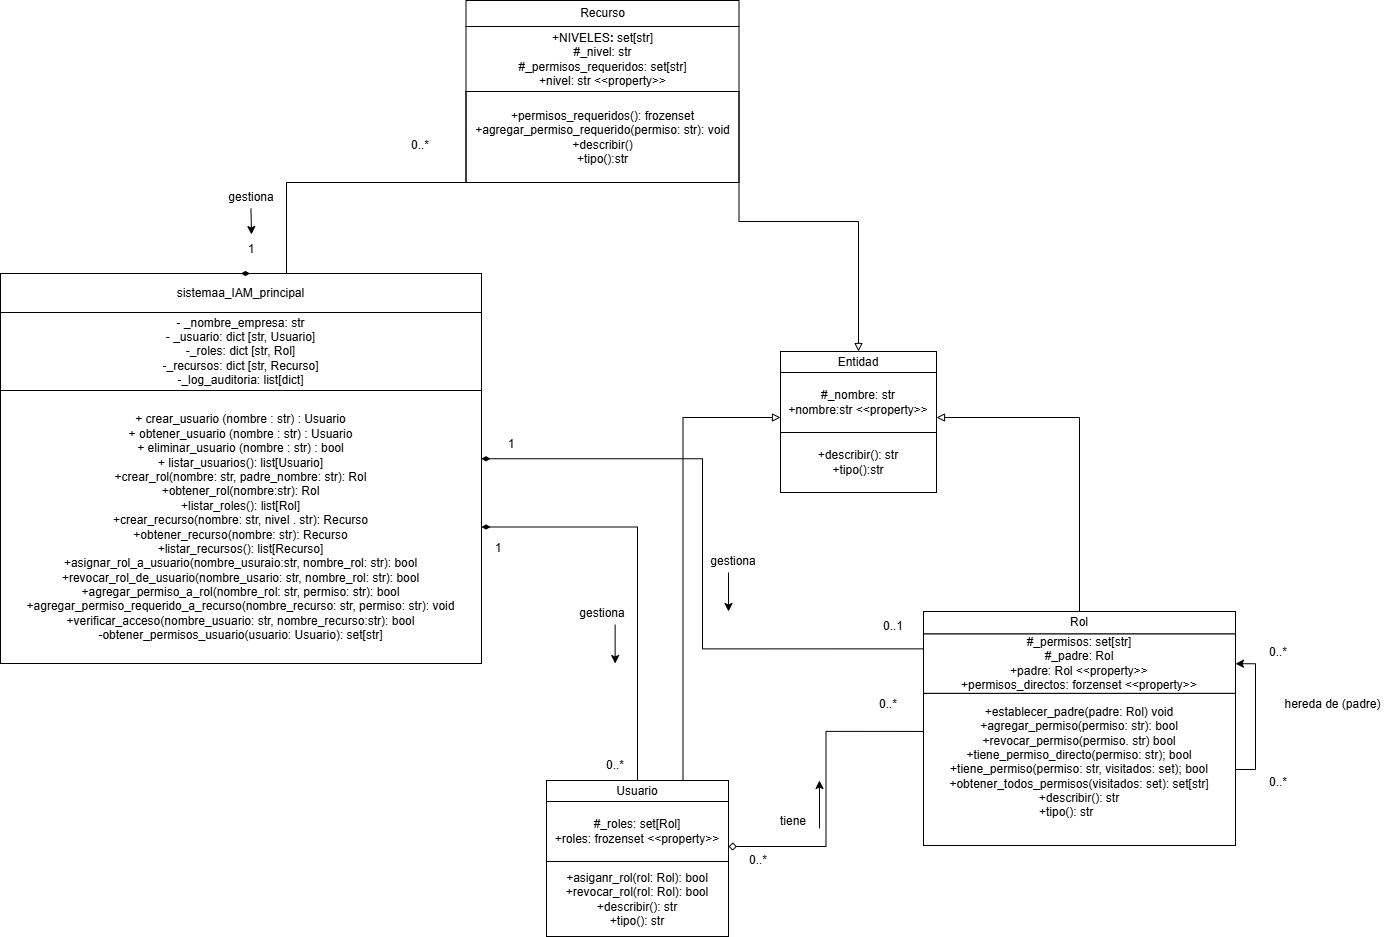

The diagram above was exported from draw.io. Its source (the exported page's mxGraphModel, read from the mxfile embedded in the PNG):
<mxGraphModel dx="1501" dy="955" grid="1" gridSize="13" guides="1" tooltips="1" connect="1" arrows="1" fold="1" page="1" pageScale="1" pageWidth="2339" pageHeight="3300" math="0" shadow="0">
  <root>
    <mxCell id="0" />
    <mxCell id="1" parent="0" />
    <mxCell id="v9ZlaLM9JawV-BYSm0sp-16" connectable="0" parent="1" style="group" value="" vertex="1">
      <mxGeometry height="390" width="481" x="377" y="377" as="geometry" />
    </mxCell>
    <mxCell id="v9ZlaLM9JawV-BYSm0sp-12" parent="v9ZlaLM9JawV-BYSm0sp-16" style="rounded=0;whiteSpace=wrap;html=1;" value="+ crear_usuario (nombre : str) : Usuario&lt;div&gt;+ obtener_usuario (nombre : str) : Usuario&lt;/div&gt;&lt;div&gt;+ eliminar_usuario (nombre : str) : bool&lt;/div&gt;&lt;div&gt;+ listar_usuarios(): list[Usuario]&lt;/div&gt;&lt;div&gt;+crear_rol(nombre: str, padre_nombre: str): Rol&lt;/div&gt;&lt;div&gt;+obtener_rol(nombre:str): Rol&lt;/div&gt;&lt;div&gt;+listar_roles(): list[Rol]&lt;/div&gt;&lt;div&gt;+crear_recurso(nombre: str, nivel . str): Recurso&lt;/div&gt;&lt;div&gt;+obtener_recurso(nombre: str): Recurso&lt;/div&gt;&lt;div&gt;+listar_recursos(): list[Recurso]&lt;/div&gt;&lt;div&gt;+asignar_rol_a_usuario(nombre_usuraio:str, nombre_rol: str): bool&lt;/div&gt;&lt;div&gt;+revocar_rol_de_usuario(nombre_usario: str, nombre_rol: str): bool&lt;/div&gt;&lt;div&gt;+agregar_permiso_a_rol(nombre_rol: str, permiso: str): bool&lt;/div&gt;&lt;div&gt;&lt;div&gt;+agregar_permiso_requerido_a_recurso(nombre_recurso: str, permiso: str): void&lt;/div&gt;&lt;div&gt;+verificar_acceso(nombre_usuario: str, nombre_recurso:str): bool&lt;/div&gt;&lt;div&gt;-obtener_permisos_usuario(usuario: Usuario): set[str]&lt;/div&gt;&lt;/div&gt;" vertex="1">
      <mxGeometry height="273" width="480.99999999999994" y="117" as="geometry" />
    </mxCell>
    <mxCell id="v9ZlaLM9JawV-BYSm0sp-13" parent="v9ZlaLM9JawV-BYSm0sp-16" style="rounded=0;whiteSpace=wrap;html=1;" value="- _nombre_empresa: str&lt;div&gt;- _usuario: dict [str, Usuario]&lt;/div&gt;&lt;div&gt;-_roles: dict [str, Rol]&lt;/div&gt;&lt;div&gt;-_recursos: dict [str, Recurso]&lt;/div&gt;&lt;div&gt;-_log_auditoria: list[dict]&lt;/div&gt;" vertex="1">
      <mxGeometry height="78" width="480.99999999999994" y="39" as="geometry" />
    </mxCell>
    <mxCell id="v9ZlaLM9JawV-BYSm0sp-14" parent="v9ZlaLM9JawV-BYSm0sp-16" style="rounded=0;whiteSpace=wrap;html=1;" value="sistemaa_IAM_principal" vertex="1">
      <mxGeometry height="39" width="480.99999999999994" as="geometry" />
    </mxCell>
    <mxCell id="v9ZlaLM9JawV-BYSm0sp-19" connectable="0" parent="1" style="group" value="" vertex="1">
      <mxGeometry height="141" width="156" x="1157" y="455" as="geometry" />
    </mxCell>
    <mxCell id="v9ZlaLM9JawV-BYSm0sp-11" parent="v9ZlaLM9JawV-BYSm0sp-19" style="rounded=0;whiteSpace=wrap;html=1;" value="Entidad" vertex="1">
      <mxGeometry height="21" width="156" as="geometry" />
    </mxCell>
    <mxCell id="v9ZlaLM9JawV-BYSm0sp-17" parent="v9ZlaLM9JawV-BYSm0sp-19" style="rounded=0;whiteSpace=wrap;html=1;" value="#_nombre: str&lt;div&gt;+nombre:str &amp;lt;&amp;lt;property&amp;gt;&amp;gt;&lt;/div&gt;" vertex="1">
      <mxGeometry height="60" width="156" y="21" as="geometry" />
    </mxCell>
    <mxCell id="v9ZlaLM9JawV-BYSm0sp-18" parent="v9ZlaLM9JawV-BYSm0sp-19" style="rounded=0;whiteSpace=wrap;html=1;" value="+describir(): str&lt;div&gt;+tipo():str&lt;/div&gt;" vertex="1">
      <mxGeometry height="60" width="156" y="81" as="geometry" />
    </mxCell>
    <mxCell id="v9ZlaLM9JawV-BYSm0sp-20" connectable="0" parent="1" style="group" value="" vertex="1">
      <mxGeometry height="156" width="182" x="923" y="884" as="geometry" />
    </mxCell>
    <mxCell id="v9ZlaLM9JawV-BYSm0sp-21" parent="v9ZlaLM9JawV-BYSm0sp-20" style="rounded=0;whiteSpace=wrap;html=1;" value="Usuario" vertex="1">
      <mxGeometry height="21" width="182" as="geometry" />
    </mxCell>
    <mxCell id="v9ZlaLM9JawV-BYSm0sp-22" parent="v9ZlaLM9JawV-BYSm0sp-20" style="rounded=0;whiteSpace=wrap;html=1;" value="#_roles: set[Rol]&lt;div&gt;+roles: frozenset &amp;lt;&amp;lt;property&amp;gt;&amp;gt;&lt;/div&gt;" vertex="1">
      <mxGeometry height="60" width="182" y="21" as="geometry" />
    </mxCell>
    <mxCell id="v9ZlaLM9JawV-BYSm0sp-23" parent="v9ZlaLM9JawV-BYSm0sp-20" style="rounded=0;whiteSpace=wrap;html=1;" value="+asiganr_rol(rol: Rol): bool&lt;div&gt;+revocar_rol(rol: Rol): bool&lt;/div&gt;&lt;div&gt;+describir(): str&lt;/div&gt;&lt;div&gt;+tipo(): str&lt;/div&gt;" vertex="1">
      <mxGeometry height="75" width="182" y="81" as="geometry" />
    </mxCell>
    <mxCell id="v9ZlaLM9JawV-BYSm0sp-24" edge="1" parent="1" source="v9ZlaLM9JawV-BYSm0sp-21" style="edgeStyle=orthogonalEdgeStyle;rounded=0;orthogonalLoop=1;jettySize=auto;html=1;exitX=0.5;exitY=0;exitDx=0;exitDy=0;entryX=1;entryY=0.5;entryDx=0;entryDy=0;endArrow=diamondThin;endFill=1;" target="v9ZlaLM9JawV-BYSm0sp-12">
      <mxGeometry relative="1" as="geometry">
        <mxPoint x="910" y="767" as="targetPoint" />
      </mxGeometry>
    </mxCell>
    <mxCell id="v9ZlaLM9JawV-BYSm0sp-26" parent="1" style="text;html=1;whiteSpace=wrap;strokeColor=none;fillColor=none;align=center;verticalAlign=middle;rounded=0;" value="1" vertex="1">
      <mxGeometry height="30" width="60" x="845" y="637" as="geometry" />
    </mxCell>
    <mxCell id="v9ZlaLM9JawV-BYSm0sp-27" parent="1" style="text;html=1;whiteSpace=wrap;strokeColor=none;fillColor=none;align=center;verticalAlign=middle;rounded=0;" value="0..*" vertex="1">
      <mxGeometry height="30" width="60" x="962" y="854" as="geometry" />
    </mxCell>
    <mxCell id="v9ZlaLM9JawV-BYSm0sp-30" parent="1" style="text;html=1;whiteSpace=wrap;strokeColor=none;fillColor=none;align=center;verticalAlign=middle;rounded=0;" value="gestiona" vertex="1">
      <mxGeometry height="30" width="60" x="949" y="702" as="geometry" />
    </mxCell>
    <mxCell id="v9ZlaLM9JawV-BYSm0sp-35" connectable="0" parent="1" style="group" value="" vertex="1">
      <mxGeometry height="182" width="273" x="842.5" y="104" as="geometry" />
    </mxCell>
    <mxCell id="v9ZlaLM9JawV-BYSm0sp-31" parent="v9ZlaLM9JawV-BYSm0sp-35" style="rounded=0;whiteSpace=wrap;html=1;" value="Recurso" vertex="1">
      <mxGeometry height="26" width="273" as="geometry" />
    </mxCell>
    <mxCell id="v9ZlaLM9JawV-BYSm0sp-32" parent="v9ZlaLM9JawV-BYSm0sp-35" style="rounded=0;whiteSpace=wrap;html=1;" value="+NIVELES&lt;b&gt;: &lt;/b&gt;set[str]&lt;div&gt;#_nivel: str&lt;/div&gt;&lt;div&gt;#_permisos_requeridos: set[str]&lt;/div&gt;&lt;div&gt;+nivel: str &amp;lt;&amp;lt;property&amp;gt;&amp;gt;&lt;/div&gt;" vertex="1">
      <mxGeometry height="65" width="273" y="26" as="geometry" />
    </mxCell>
    <mxCell id="v9ZlaLM9JawV-BYSm0sp-33" parent="v9ZlaLM9JawV-BYSm0sp-35" style="rounded=0;whiteSpace=wrap;html=1;" value="+permisos_requeridos(): frozenset&lt;div&gt;+agregar_permiso_requerido(permiso: str): void&lt;/div&gt;&lt;div&gt;+describir()&lt;/div&gt;&lt;div&gt;+tipo():str&lt;/div&gt;" vertex="1">
      <mxGeometry height="91" width="273" y="91" as="geometry" />
    </mxCell>
    <mxCell id="v9ZlaLM9JawV-BYSm0sp-37" edge="1" parent="1" source="v9ZlaLM9JawV-BYSm0sp-21" style="edgeStyle=orthogonalEdgeStyle;rounded=0;orthogonalLoop=1;jettySize=auto;html=1;exitX=0.75;exitY=0;exitDx=0;exitDy=0;entryX=0;entryY=0.75;entryDx=0;entryDy=0;endArrow=block;endFill=0;" target="v9ZlaLM9JawV-BYSm0sp-17">
      <mxGeometry relative="1" as="geometry" />
    </mxCell>
    <mxCell id="v9ZlaLM9JawV-BYSm0sp-47" edge="1" parent="1" source="v9ZlaLM9JawV-BYSm0sp-32" style="edgeStyle=orthogonalEdgeStyle;rounded=0;orthogonalLoop=1;jettySize=auto;html=1;exitX=1;exitY=1;exitDx=0;exitDy=0;entryX=0.5;entryY=0;entryDx=0;entryDy=0;endArrow=block;endFill=0;" target="v9ZlaLM9JawV-BYSm0sp-11">
      <mxGeometry relative="1" as="geometry" />
    </mxCell>
    <mxCell id="v9ZlaLM9JawV-BYSm0sp-48" edge="1" parent="1" source="v9ZlaLM9JawV-BYSm0sp-32" style="edgeStyle=orthogonalEdgeStyle;rounded=0;orthogonalLoop=1;jettySize=auto;html=1;exitX=0;exitY=1;exitDx=0;exitDy=0;entryX=0.5;entryY=0;entryDx=0;entryDy=0;endArrow=diamondThin;endFill=1;" target="v9ZlaLM9JawV-BYSm0sp-14">
      <mxGeometry relative="1" as="geometry">
        <Array as="points">
          <mxPoint x="843" y="286" />
          <mxPoint x="663" y="286" />
        </Array>
      </mxGeometry>
    </mxCell>
    <mxCell id="v9ZlaLM9JawV-BYSm0sp-49" parent="1" style="text;html=1;whiteSpace=wrap;strokeColor=none;fillColor=none;align=center;verticalAlign=middle;rounded=0;" value="1" vertex="1">
      <mxGeometry height="30" width="60" x="598" y="338" as="geometry" />
    </mxCell>
    <mxCell id="v9ZlaLM9JawV-BYSm0sp-50" parent="1" style="text;html=1;whiteSpace=wrap;strokeColor=none;fillColor=none;align=center;verticalAlign=middle;rounded=0;" value="0..*" vertex="1">
      <mxGeometry height="30" width="60" x="767" y="234" as="geometry" />
    </mxCell>
    <mxCell id="v9ZlaLM9JawV-BYSm0sp-51" parent="1" style="text;html=1;whiteSpace=wrap;strokeColor=none;fillColor=none;align=center;verticalAlign=middle;rounded=0;" value="gestiona" vertex="1">
      <mxGeometry height="30" width="60" x="598" y="286" as="geometry" />
    </mxCell>
    <mxCell id="v9ZlaLM9JawV-BYSm0sp-52" edge="1" parent="1" style="endArrow=classic;html=1;rounded=0;entryX=0.5;entryY=0;entryDx=0;entryDy=0;" target="v9ZlaLM9JawV-BYSm0sp-49" value="">
      <mxGeometry height="50" relative="1" width="50" as="geometry">
        <mxPoint x="627.44" y="312" as="sourcePoint" />
        <mxPoint x="627.44" y="325" as="targetPoint" />
      </mxGeometry>
    </mxCell>
    <mxCell id="v9ZlaLM9JawV-BYSm0sp-55" edge="1" parent="1" style="endArrow=classic;html=1;rounded=0;" value="">
      <mxGeometry height="50" relative="1" width="50" as="geometry">
        <mxPoint x="991.64" y="728" as="sourcePoint" />
        <mxPoint x="991.64" y="767" as="targetPoint" />
      </mxGeometry>
    </mxCell>
    <mxCell id="zs56aXjwAMEI5ApfsPCB-6" connectable="0" parent="1" style="group" value="" vertex="1">
      <mxGeometry height="234" width="312" x="1300" y="715" as="geometry" />
    </mxCell>
    <mxCell id="zs56aXjwAMEI5ApfsPCB-1" parent="zs56aXjwAMEI5ApfsPCB-6" style="rounded=0;whiteSpace=wrap;html=1;" value="Rol" vertex="1">
      <mxGeometry height="22.5" width="312" as="geometry" />
    </mxCell>
    <mxCell id="zs56aXjwAMEI5ApfsPCB-2" parent="zs56aXjwAMEI5ApfsPCB-6" style="rounded=0;whiteSpace=wrap;html=1;" value="#_permisos: set[str]&lt;div&gt;#_padre: Rol&lt;/div&gt;&lt;div&gt;+padre: Rol &amp;lt;&amp;lt;property&amp;gt;&amp;gt;&lt;/div&gt;&lt;div&gt;+permisos_directos: forzenset &amp;lt;&amp;lt;property&amp;gt;&amp;gt;&lt;/div&gt;" vertex="1">
      <mxGeometry height="59.39999999999999" width="312" y="22.5" as="geometry" />
    </mxCell>
    <mxCell id="zs56aXjwAMEI5ApfsPCB-18" edge="1" parent="zs56aXjwAMEI5ApfsPCB-6" source="zs56aXjwAMEI5ApfsPCB-4" style="edgeStyle=orthogonalEdgeStyle;rounded=0;orthogonalLoop=1;jettySize=auto;html=1;exitX=1;exitY=0.5;exitDx=0;exitDy=0;entryX=1;entryY=0.5;entryDx=0;entryDy=0;" target="zs56aXjwAMEI5ApfsPCB-2">
      <mxGeometry relative="1" as="geometry" />
    </mxCell>
    <mxCell id="zs56aXjwAMEI5ApfsPCB-4" parent="zs56aXjwAMEI5ApfsPCB-6" style="rounded=0;whiteSpace=wrap;html=1;" value="+establecer_padre(padre: Rol) void&lt;div&gt;+agregar_permiso(permiso: str): bool&lt;/div&gt;&lt;div&gt;+revocar_permiso(permiso. str) bool&lt;/div&gt;&lt;div&gt;+tiene_permiso_directo(permiso: str); bool&lt;/div&gt;&lt;div&gt;+tiene_permiso(permiso: str, visitados: set); bool&lt;/div&gt;&lt;div&gt;+obtener_todos_permisos(visitados: set): set[str]&lt;/div&gt;&lt;div&gt;+describir(): str&lt;/div&gt;&lt;div&gt;+tipo(): str&lt;span style=&quot;white-space: pre;&quot;&gt;&#09;&lt;/span&gt;&lt;/div&gt;&lt;div&gt;&lt;br&gt;&lt;/div&gt;" vertex="1">
      <mxGeometry height="152.09999999999997" width="312" y="81.89999999999999" as="geometry" />
    </mxCell>
    <mxCell id="zs56aXjwAMEI5ApfsPCB-7" edge="1" parent="1" source="zs56aXjwAMEI5ApfsPCB-1" style="edgeStyle=orthogonalEdgeStyle;rounded=0;orthogonalLoop=1;jettySize=auto;html=1;exitX=0.5;exitY=0;exitDx=0;exitDy=0;entryX=1;entryY=0.75;entryDx=0;entryDy=0;endArrow=block;endFill=0;" target="v9ZlaLM9JawV-BYSm0sp-17">
      <mxGeometry relative="1" as="geometry" />
    </mxCell>
    <mxCell id="zs56aXjwAMEI5ApfsPCB-8" edge="1" parent="1" source="zs56aXjwAMEI5ApfsPCB-4" style="edgeStyle=orthogonalEdgeStyle;rounded=0;orthogonalLoop=1;jettySize=auto;html=1;exitX=0;exitY=0.25;exitDx=0;exitDy=0;entryX=1;entryY=0.75;entryDx=0;entryDy=0;endArrow=diamond;endFill=0;" target="v9ZlaLM9JawV-BYSm0sp-22">
      <mxGeometry relative="1" as="geometry" />
    </mxCell>
    <mxCell id="zs56aXjwAMEI5ApfsPCB-9" parent="1" style="text;html=1;whiteSpace=wrap;strokeColor=none;fillColor=none;align=center;verticalAlign=middle;rounded=0;" value="0..*" vertex="1">
      <mxGeometry height="30" width="60" x="1105" y="949" as="geometry" />
    </mxCell>
    <mxCell id="zs56aXjwAMEI5ApfsPCB-10" parent="1" style="text;html=1;whiteSpace=wrap;strokeColor=none;fillColor=none;align=center;verticalAlign=middle;rounded=0;" value="0..*" vertex="1">
      <mxGeometry height="30" width="60" x="1235" y="793" as="geometry" />
    </mxCell>
    <mxCell id="zs56aXjwAMEI5ApfsPCB-11" parent="1" style="text;html=1;whiteSpace=wrap;strokeColor=none;fillColor=none;align=center;verticalAlign=middle;rounded=0;" value="tiene" vertex="1">
      <mxGeometry height="30" width="60" x="1140" y="910" as="geometry" />
    </mxCell>
    <mxCell id="zs56aXjwAMEI5ApfsPCB-12" edge="1" parent="1" style="endArrow=classic;html=1;rounded=0;" value="">
      <mxGeometry height="50" relative="1" width="50" as="geometry">
        <mxPoint x="1196" y="932" as="sourcePoint" />
        <mxPoint x="1196" y="884" as="targetPoint" />
      </mxGeometry>
    </mxCell>
    <mxCell id="zs56aXjwAMEI5ApfsPCB-13" edge="1" parent="1" source="zs56aXjwAMEI5ApfsPCB-2" style="edgeStyle=orthogonalEdgeStyle;rounded=0;orthogonalLoop=1;jettySize=auto;html=1;exitX=0;exitY=0.25;exitDx=0;exitDy=0;entryX=1;entryY=0.25;entryDx=0;entryDy=0;endArrow=diamondThin;endFill=1;" target="v9ZlaLM9JawV-BYSm0sp-12">
      <mxGeometry relative="1" as="geometry" />
    </mxCell>
    <mxCell id="zs56aXjwAMEI5ApfsPCB-14" parent="1" style="text;html=1;whiteSpace=wrap;strokeColor=none;fillColor=none;align=center;verticalAlign=middle;rounded=0;" value="1" vertex="1">
      <mxGeometry height="30" width="60" x="858" y="533" as="geometry" />
    </mxCell>
    <mxCell id="zs56aXjwAMEI5ApfsPCB-15" parent="1" style="text;html=1;whiteSpace=wrap;strokeColor=none;fillColor=none;align=center;verticalAlign=middle;rounded=0;" value="0..1" vertex="1">
      <mxGeometry height="30" width="60" x="1240" y="715" as="geometry" />
    </mxCell>
    <mxCell id="zs56aXjwAMEI5ApfsPCB-16" parent="1" style="text;html=1;whiteSpace=wrap;strokeColor=none;fillColor=none;align=center;verticalAlign=middle;rounded=0;" value="gestiona" vertex="1">
      <mxGeometry height="30" width="60" x="1080" y="650" as="geometry" />
    </mxCell>
    <mxCell id="zs56aXjwAMEI5ApfsPCB-17" edge="1" parent="1" style="endArrow=classic;html=1;rounded=0;" value="">
      <mxGeometry height="50" relative="1" width="50" as="geometry">
        <mxPoint x="1104.9999999999998" y="676" as="sourcePoint" />
        <mxPoint x="1104.9999999999998" y="715" as="targetPoint" />
      </mxGeometry>
    </mxCell>
    <mxCell id="zs56aXjwAMEI5ApfsPCB-19" parent="1" style="text;html=1;whiteSpace=wrap;strokeColor=none;fillColor=none;align=center;verticalAlign=middle;rounded=0;" value="0..*" vertex="1">
      <mxGeometry height="30" width="60" x="1625" y="871" as="geometry" />
    </mxCell>
    <mxCell id="zs56aXjwAMEI5ApfsPCB-20" parent="1" style="text;html=1;whiteSpace=wrap;strokeColor=none;fillColor=none;align=center;verticalAlign=middle;rounded=0;" value="0..*" vertex="1">
      <mxGeometry height="30" width="60" x="1625" y="741" as="geometry" />
    </mxCell>
    <mxCell id="zs56aXjwAMEI5ApfsPCB-21" parent="1" style="text;html=1;whiteSpace=wrap;strokeColor=none;fillColor=none;align=center;verticalAlign=middle;rounded=0;" value="hereda de (padre)" vertex="1">
      <mxGeometry height="30" width="117" x="1651" y="793" as="geometry" />
    </mxCell>
  </root>
</mxGraphModel>